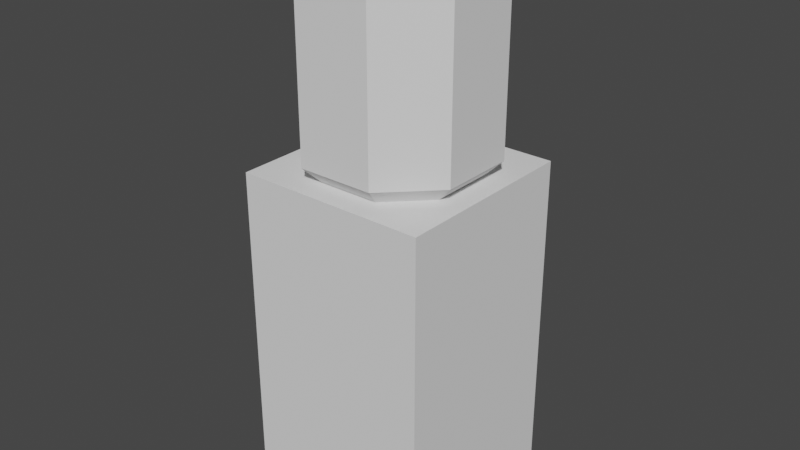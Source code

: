 # Source: WaterDispenser.blend  (saved by Blender 3.3.6; exported with 4.5.12 LTS)
import bpy
from mathutils import Matrix  # noqa: F401  (used for matrix-valued properties, if any)

bpy.ops.wm.read_factory_settings(use_empty=True)
scene = bpy.context.scene
scene.name = 'Scene'

# ---- world
world_world = bpy.data.worlds.new('World'); scene.world = world_world
world_world.use_nodes = True; world_world.node_tree.nodes.clear()
_N = world_world.node_tree.nodes; _L = world_world.node_tree.links
n0 = _N.new('ShaderNodeOutputWorld'); n0.name = 'World Output'; n0.location = (300, 300)
n1 = _N.new('ShaderNodeBackground'); n1.name = 'Background'; n1.location = (10, 300)
n1.inputs[0].default_value = (0.05088, 0.05088, 0.05088, 1.0)
_L.new(n1.outputs[0], n0.inputs[0])
n0.is_active_output = True
world_world.color = (0.05088, 0.05088, 0.05088)
world_world.use_sun_shadow = False
world_world.sun_shadow_jitter_overblur = 0.0

# ---- meshes
me_cube_003 = bpy.data.meshes.new('Cube.003')
me_cube_003.from_pydata([(-0.567, -0.567, -1.0), (-0.567, -0.567, 1.0), (-0.567, 0.567, -1.0), (-0.567, 0.567, 1.0), (0.567, -0.567, -1.0), (0.567, -0.567, 1.0), (0.567, 0.567, -1.0), (0.567, 0.567, 1.0), (-0.1812, -0.3989, 0.9953), (-0.224, -0.5023, 1.099), (-0.3989, -0.1812, 0.9953), (-0.5023, -0.224, 1.099), (-0.3989, 0.1812, 0.9953), (-0.5023, 0.224, 1.099), (-0.1812, 0.3989, 0.9953), (-0.224, 0.5023, 1.099), (0.3989, -0.1812, 0.9953), (0.5023, -0.224, 1.099), (0.1812, -0.3989, 0.9953), (0.224, -0.5023, 1.099), (0.1812, 0.3989, 0.9953), (0.224, 0.5023, 1.099), (0.3989, 0.1812, 0.9953), (0.5023, 0.224, 1.099), (-0.4163, -0.1884, 2.313), (-0.5023, -0.224, 2.227), (-0.224, -0.5023, 2.227), (-0.1884, -0.4163, 2.313), (-0.1884, 0.4163, 2.313), (-0.224, 0.5023, 2.227), (-0.5023, 0.224, 2.227), (-0.4163, 0.1884, 2.313), (0.1884, -0.4163, 2.313), (0.224, -0.5023, 2.227), (0.5023, -0.224, 2.227), (0.4163, -0.1884, 2.313), (0.4163, 0.1884, 2.313), (0.5023, 0.224, 2.227), (0.224, 0.5023, 2.227), (0.1884, 0.4163, 2.313)], [], [(0, 1, 3, 2), (2, 3, 7, 6), (6, 7, 5, 4), (4, 5, 1, 0), (2, 6, 4, 0), (7, 3, 1, 5), (19, 33, 26, 9), (11, 25, 30, 13), (15, 29, 38, 21), (23, 37, 34, 17), (29, 15, 13, 30), (33, 19, 17, 34), (37, 23, 21, 38), (36, 39, 28, 31, 24, 27, 32, 35), (10, 8, 9, 11), (14, 12, 13, 15), (22, 20, 21, 23), (18, 16, 17, 19), (11, 13, 12, 10), (15, 21, 20, 14), (23, 17, 16, 22), (19, 9, 8, 18), (12, 14, 20, 22, 16, 18, 8, 10), (27, 24, 25, 26), (31, 28, 29, 30), (39, 36, 37, 38), (35, 32, 33, 34), (24, 31, 30, 25), (32, 27, 26, 33), (34, 37, 36, 35), (38, 29, 28, 39), (9, 26, 25, 11)])
_uv = me_cube_003.uv_layers.new(name='UVMap')
_uv.uv.foreach_set('vector', [0.375, 0.0, 0.625, 0.0, 0.625, 0.25, 0.375, 0.25, 0.375, 0.25, 0.625, 0.25, 0.625, 0.5, 0.375, 0.5, 0.375, 0.5, 0.625, 0.5, 0.625, 0.75, 0.375, 0.75, 0.375, 0.75, 0.625, 0.75, 0.625, 1.0, 0.375, 1.0, 0.125, 0.5, 0.375, 0.5, 0.375, 0.75, 0.125, 0.75, 0.625, 0.5, 0.875, 0.5, 0.875, 0.75, 0.625, 0.75, 0.3946, 0.8193, 0.6087, 0.8193, 0.6087, 0.9307, 0.3946, 0.9307, 0.3946, 0.06925, 0.6087, 0.06925, 0.6087, 0.1807, 0.3946, 0.1807, 0.3946, 0.3193, 0.6087, 0.3193, 0.6087, 0.4307, 0.3946, 0.4307, 0.3946, 0.5693, 0.6087, 0.5693, 0.6087, 0.6807, 0.3946, 0.6807, 0.6087, 0.3193, 0.3946, 0.3193, 0.3946, 0.1807, 0.6087, 0.1807, 0.6087, 0.8193, 0.3946, 0.8193, 0.3946, 0.6807, 0.6087, 0.6807, 0.6087, 0.5693, 0.3946, 0.5693, 0.3946, 0.4307, 0.6087, 0.4307, 0.6464, 0.5781, 0.7031, 0.5214, 0.7969, 0.5214, 0.8536, 0.5781, 0.8536, 0.6719, 0.7969, 0.7286, 0.7031, 0.7286, 0.6464, 0.6719, 0.1507, 0.6701, 0.2049, 0.7243, 0.1943, 0.75, 0.125, 0.6807, 0.2049, 0.5257, 0.1507, 0.5799, 0.125, 0.5693, 0.1943, 0.5, 0.3493, 0.5799, 0.2951, 0.5257, 0.3057, 0.5, 0.375, 0.5693, 0.2951, 0.7243, 0.3493, 0.6701, 0.375, 0.6807, 0.3057, 0.75, 0.125, 0.6807, 0.125, 0.5693, 0.1507, 0.5799, 0.1507, 0.6701, 0.1943, 0.5, 0.3057, 0.5, 0.2951, 0.5257, 0.2049, 0.5257, 0.3946, 0.5693, 0.3946, 0.6807, 0.3493, 0.6701, 0.3493, 0.5799, 0.3057, 0.75, 0.1943, 0.75, 0.2049, 0.7243, 0.2951, 0.7243, 0.1507, 0.5799, 0.2049, 0.5257, 0.2951, 0.5257, 0.3493, 0.5799, 0.3493, 0.6701, 0.2951, 0.7243, 0.2049, 0.7243, 0.1507, 0.6701, 0.7969, 0.7286, 0.8536, 0.6719, 0.875, 0.6807, 0.8057, 0.75, 0.8536, 0.5781, 0.7969, 0.5214, 0.8057, 0.5, 0.875, 0.5693, 0.7031, 0.5214, 0.6464, 0.5781, 0.625, 0.5693, 0.6943, 0.5, 0.6464, 0.6719, 0.7031, 0.7286, 0.6943, 0.75, 0.625, 0.6807, 0.8536, 0.6719, 0.8536, 0.5781, 0.875, 0.5693, 0.875, 0.6807, 0.7031, 0.7286, 0.7969, 0.7286, 0.8057, 0.75, 0.6943, 0.75, 0.6087, 0.6807, 0.6087, 0.5693, 0.6464, 0.5781, 0.6464, 0.6719, 0.6943, 0.5, 0.8057, 0.5, 0.7969, 0.5214, 0.7031, 0.5214, 0.3946, 0.0, 0.6087, 0.0, 0.6087, 0.06925, 0.3946, 0.06925])
me_cube_003.update()

# ---- objects
ob_cube = bpy.data.objects.new('Cube', me_cube_003)

# ---- transforms, parenting, visibility, modifiers, constraints
ob_cube.location = (0.0, 0.0, 1.0)

# ---- collection membership
scene.collection.objects.link(ob_cube)

# ---- scene / render settings (as saved in the file)
scene.frame_start = 1; scene.frame_end = 250; scene.frame_set(1)
scene.render.engine = 'BLENDER_EEVEE_NEXT'
scene.cycles.sampling_pattern = 'TABULATED_SOBOL'
scene.cycles.use_light_tree = False
scene.view_settings.view_transform = 'Filmic'
bpy.context.view_layer.update()

# ---- added for rendering (the .blend has no active camera and no usable light): camera, sun
cam_auto = bpy.data.cameras.new('AutoCamera')
cam_auto.lens = 50.0
cam_auto.sensor_width = 36.0
cam_auto.clip_end = 1000.0
ob_auto_camera = bpy.data.objects.new('AutoCamera', cam_auto)
scene.collection.objects.link(ob_auto_camera)
ob_auto_camera.location = (3.40574, -4.08689, 4.38125)
ob_auto_camera.rotation_euler = (1.09748, -7.21219e-08, 0.694738)
scene.camera = ob_auto_camera
light_auto_sun = bpy.data.lights.new('AutoSun', 'SUN')
light_auto_sun.energy = 3.0
light_auto_sun.angle = 0.0523599
ob_auto_sun = bpy.data.objects.new('AutoSun', light_auto_sun)
scene.collection.objects.link(ob_auto_sun)
ob_auto_sun.rotation_euler = (0.872665, 0.174533, 0.523599)
bpy.context.view_layer.update()
